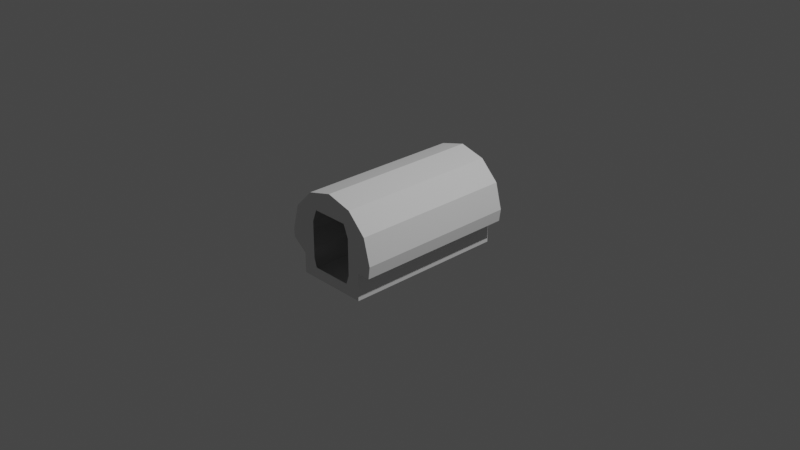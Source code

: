 # Source: mk1CrewCabin.blend  (saved by Blender 3.1.7; exported with 4.5.12 LTS)
import bpy
from mathutils import Matrix  # noqa: F401  (used for matrix-valued properties, if any)

bpy.ops.wm.read_factory_settings(use_empty=True)
scene = bpy.context.scene
scene.name = 'Scene'

# ---- collections
col_collection = bpy.data.collections.new('Collection'); scene.collection.children.link(col_collection)
col_collider_collider = bpy.data.collections.new('collider:collider')  # instanced only; not linked into the scene

# ---- world
world_world = bpy.data.worlds.new('World'); scene.world = world_world
world_world.use_nodes = True; world_world.node_tree.nodes.clear()
_N = world_world.node_tree.nodes; _L = world_world.node_tree.links
n0 = _N.new('ShaderNodeOutputWorld'); n0.name = 'World Output'; n0.location = (300, 300)
n1 = _N.new('ShaderNodeBackground'); n1.name = 'Background'; n1.location = (10, 300)
n1.inputs[0].default_value = (0.05088, 0.05088, 0.05088, 1.0)
_L.new(n1.outputs[0], n0.inputs[0])
n0.is_active_output = True
world_world.color = (0.05088, 0.05088, 0.05088)
world_world.use_sun_shadow = False
world_world.sun_shadow_jitter_overblur = 0.0

# ---- cameras
cam_camera = bpy.data.cameras.new('Camera')
cam_camera.clip_end = 100.0
cam_camera.ortho_scale = 7.314

# ---- lights
light_light = bpy.data.lights.new('Light', 'POINT')
light_light.transmission_factor = 0.0
light_light.energy = 1000.0
light_light.shadow_soft_size = 0.1
light_light.shadow_maximum_resolution = 0.006
light_light.use_absolute_resolution = True

# ---- meshes
me_circle = bpy.data.meshes.new('Circle')
me_circle.from_pydata([(0.0, 0.5628, -0.907), (-0.2814, 0.4874, -0.907), (-0.4874, 0.2814, -0.907), (-0.5628, -6.78e-08, -0.907), (-0.3977, -0.21, -0.907), (-0.3977, -0.4327, -0.907), (0.395, -0.4327, -0.907), (0.395, -0.1336, -0.907), (0.5628, -3.649e-08, -0.907), (0.4874, 0.2814, -0.907), (0.2814, 0.4874, -0.907), (-0.5542, -0.0918, -0.907), (0.5454, -0.1336, -0.907), (-0.203, 0.3235, -0.907), (-0.0002442, 0.3235, -0.907), (-0.2545, 0.1859, -0.907), (-0.2545, 0.1859, 0.907), (-0.2545, -0.2129, -0.907), (-0.2255, -0.3128, -0.907), (0.2232, -0.3128, 0.907), (0.2232, -0.3128, -0.907), (0.2582, -0.2129, -0.907), (0.2582, 0.1859, -0.907), (-0.203, 0.3235, 0.907), (-0.0002441, 0.3235, 0.907), (0.2025, 0.3235, -0.907), (-0.2255, -0.3128, 0.907), (0.2582, -0.2129, 0.907), (0.2582, 0.1859, 0.907), (0.4874, 0.2814, 0.907), (0.2025, 0.3235, 0.907), (-0.5628, 1.821e-07, 0.907), (-0.2814, 0.4874, 0.907), (3.397e-08, 0.5628, 0.907), (-0.4874, 0.2814, 0.907), (-0.5542, -0.0918, 0.907), (-0.3977, -0.4327, 0.907), (-0.3977, -0.21, 0.907), (0.395, -0.4327, 0.907), (0.395, -0.1336, 0.907), (0.5454, -0.1336, 0.907), (0.5628, 2.134e-07, 0.907), (0.2814, 0.4874, 0.907), (-0.2545, -0.2129, 0.907)], [], [(23, 32, 33, 24), (13, 14, 0, 1), (15, 13, 1, 2), (15, 2, 3), (17, 15, 3, 11), (18, 17, 4, 5), (20, 18, 5, 6), (21, 20, 6, 7), (22, 21, 7, 12), (22, 8, 9), (25, 22, 9, 10), (14, 25, 10, 0), (17, 11, 4), (22, 12, 8), (16, 34, 32, 23), (16, 31, 34), (43, 35, 31, 16), (26, 36, 37, 43), (19, 38, 36, 26), (27, 39, 38, 19), (28, 40, 39, 27), (28, 29, 41), (30, 42, 29, 28), (24, 33, 42, 30), (43, 37, 35), (28, 41, 40), (9, 29, 42, 10), (2, 34, 31, 3), (10, 42, 33, 0), (3, 31, 35, 11), (11, 35, 37, 4), (4, 37, 36, 5), (12, 40, 41, 8), (5, 36, 38, 6), (6, 38, 39, 7), (7, 39, 40, 12), (0, 33, 32, 1), (8, 41, 29, 9), (1, 32, 34, 2)])
_uv = me_circle.uv_layers.new(name='UVMap')
_uv.uv.foreach_set('vector', [0.0, 0.0, 0.0, 0.0, 0.0, 0.0, 0.0, 0.0, 0.0, 0.0, 0.0, 0.0, 0.0, 0.0, 0.0, 0.0, 0.0, 0.0, 0.0, 0.0, 0.0, 0.0, 0.0, 0.0, 0.0, 0.0, 0.0, 0.0, 0.0, 0.0, 0.0, 0.0, 0.0, 0.0, 0.0, 0.0, 0.0, 0.0, 0.0, 0.0, 0.0, 0.0, 0.0, 0.0, 0.0, 0.0, 0.0, 0.0, 0.0, 0.0, 0.0, 0.0, 0.0, 0.0, 0.0, 0.0, 0.0, 0.0, 0.0, 0.0, 0.0, 0.0, 0.0, 0.0, 0.0, 0.0, 0.0, 0.0, 0.0, 0.0, 0.0, 0.0, 0.0, 0.0, 0.0, 0.0, 0.0, 0.0, 0.0, 0.0, 0.0, 0.0, 0.0, 0.0, 0.0, 0.0, 0.0, 0.0, 0.0, 0.0, 0.0, 0.0, 0.0, 0.0, 0.0, 0.0, 0.0, 0.0, 0.0, 0.0, 0.0, 0.0, 0.0, 0.0, 0.0, 0.0, 0.0, 0.0, 0.0, 0.0, 0.0, 0.0, 0.0, 0.0, 0.0, 0.0, 0.0, 0.0, 0.0, 0.0, 0.0, 0.0, 0.0, 0.0, 0.0, 0.0, 0.0, 0.0, 0.0, 0.0, 0.0, 0.0, 0.0, 0.0, 0.0, 0.0, 0.0, 0.0, 0.0, 0.0, 0.0, 0.0, 0.0, 0.0, 0.0, 0.0, 0.0, 0.0, 0.0, 0.0, 0.0, 0.0, 0.0, 0.0, 0.0, 0.0, 0.0, 0.0, 0.0, 0.0, 0.0, 0.0, 0.0, 0.0, 0.0, 0.0, 0.0, 0.0, 0.0, 0.0, 0.0, 0.0, 0.0, 0.0, 0.0, 0.0, 0.0, 0.0, 0.0, 0.0, 0.0, 0.0, 0.0, 0.0, 0.0, 0.0, 0.0, 0.0, 0.0, 0.0, 0.0, 0.0, 0.0, 0.0, 0.0, 0.0, 0.0, 0.0, 0.0, 0.0, 0.0, 0.0, 0.0, 0.0, 0.0, 0.0, 0.0, 0.0, 0.0, 0.0, 0.0, 0.0, 0.0, 0.0, 0.0, 0.0, 0.0, 0.0, 0.0, 0.0, 0.0, 0.0, 0.0, 0.0, 0.0, 0.0, 0.0, 0.0, 0.0, 0.0, 0.0, 0.0, 0.0, 0.0, 0.0, 0.0, 0.0, 0.0, 0.0, 0.0, 0.0, 0.0, 0.0, 0.0, 0.0, 0.0, 0.0, 0.0, 0.0, 0.0, 0.0, 0.0, 0.0, 0.0, 0.0, 0.0, 0.0, 0.0, 0.0, 0.0, 0.0, 0.0, 0.0, 0.0, 0.0, 0.0, 0.0, 0.0, 0.0, 0.0, 0.0, 0.0, 0.0, 0.0, 0.0, 0.0, 0.0, 0.0, 0.0, 0.0, 0.0, 0.0, 0.0, 0.0, 0.0, 0.0, 0.0, 0.0, 0.0, 0.0, 0.0, 0.0, 0.0, 0.0, 0.0, 0.0])
me_circle.use_remesh_fix_poles = True
me_circle.use_remesh_preserve_attributes = False
me_circle.update()
me_collider = bpy.data.meshes.new('collider')
me_collider.from_pydata([(0.0375, -0.1562, -0.1625), (0.0375, -0.1562, -0.1375), (0.0375, 0.1562, -0.1375), (0.0375, 0.1562, -0.1625), (0.3977, 0.1562, -0.1625), (0.3977, 0.1562, -0.1375), (0.3977, -0.1562, -0.1375), (0.3977, -0.1562, -0.1625)], [(0, 1), (1, 2), (2, 3), (3, 4), (4, 5), (5, 6), (6, 7), (7, 0), (6, 1), (5, 2), (7, 4), (3, 0)], [])
me_collider.use_remesh_fix_poles = True
me_collider.use_remesh_preserve_attributes = False
me_collider.update()

# ---- objects
ob_light = bpy.data.objects.new('Light', light_light)
ob_camera = bpy.data.objects.new('Camera', cam_camera)
ob_cabin = bpy.data.objects.new('Cabin', None)
ob_shellcollider = bpy.data.objects.new('shellCollider', me_circle)
ob_table = bpy.data.objects.new('table', None)
ob_freeiva_hatch_plane = bpy.data.objects.new('FreeIva_Hatch_Plane', None)
ob_mesh_collider = bpy.data.objects.new('mesh:collider', me_collider)

# ---- transforms, parenting, visibility, modifiers, constraints
ob_light.location = (4.076, 1.005, 5.904)
ob_light.rotation_euler = (0.6503, 0.05522, 1.866)
ob_light.lock_rotations_4d = False
ob_light.empty_display_type = 'ARROWS'
ob_light.color = (0.0, 0.0, 0.0, 0.0)
ob_light.lineart.crease_threshold = 0.0
ob_camera.location = (7.359, -6.926, 4.958)
ob_camera.rotation_euler = (1.109, -4.651e-08, 0.8149)
ob_camera.lock_rotations_4d = False
ob_camera.empty_display_type = 'ARROWS'
ob_camera.color = (0.0, 0.0, 0.0, 0.0)
ob_camera.display_type = 'WIRE'
ob_camera.lineart.crease_threshold = 0.0
ob_cabin.location = (0.0, 0.0, 0.0)
ob_cabin.rotation_mode = 'QUATERNION'
ob_cabin.rotation_quaternion = (1.0, 0.0, 0.0, 0.0)
ob_shellcollider.parent = ob_cabin
ob_shellcollider.location = (0.0, 0.0, 0.0)
ob_shellcollider.rotation_euler = (1.571, -0.0, 0.0)
ob_table.parent = ob_cabin
ob_table.location = (0.0, 0.0, 0.0)
ob_table.empty_display_type = 'ARROWS'
ob_table.empty_display_size = 0.3
ob_table.instance_type = 'COLLECTION'
ob_freeiva_hatch_plane.location = (0.0, -0.907, 0.0)
ob_freeiva_hatch_plane.rotation_mode = 'QUATERNION'
ob_freeiva_hatch_plane.rotation_quaternion = (3.091e-08, -3.091e-08, -0.7071, -0.7071)
ob_mesh_collider.location = (0.0, 0.0, 0.0)
ob_table.instance_collection = col_collider_collider

# ---- collection membership
col_collection.objects.link(ob_light)
col_collection.objects.link(ob_camera)
col_collection.objects.link(ob_cabin)
col_collection.objects.link(ob_shellcollider)
col_collection.objects.link(ob_table)
col_collection.objects.link(ob_freeiva_hatch_plane)
col_collider_collider.objects.link(ob_mesh_collider)

# ---- scene / render settings (as saved in the file)
scene.camera = ob_camera
scene.frame_start = 1; scene.frame_end = 250; scene.frame_set(1)
scene.render.engine = 'BLENDER_EEVEE_NEXT'
scene.cycles.sampling_pattern = 'TABULATED_SOBOL'
scene.cycles.use_light_tree = False
scene.view_settings.view_transform = 'Filmic'
bpy.context.view_layer.update()
